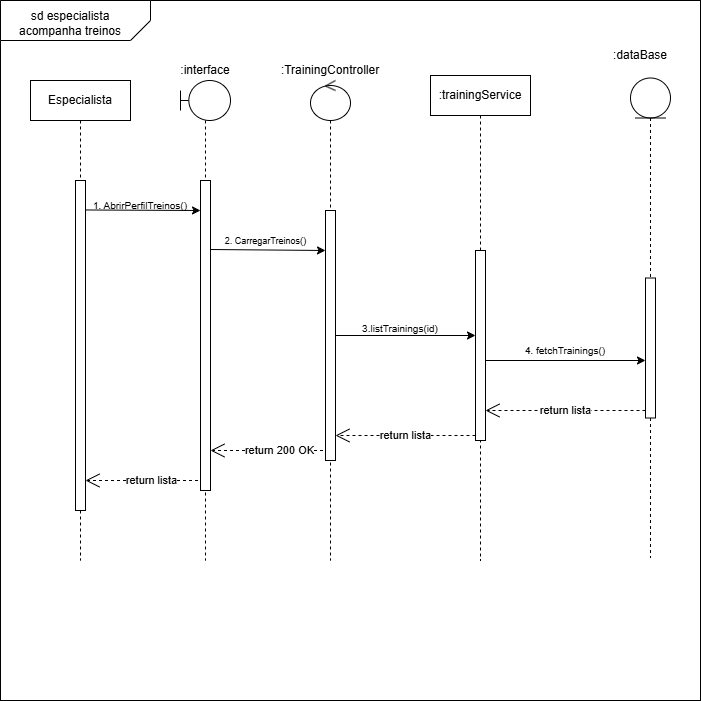

The diagram above was exported from draw.io. Its source (the exported page's mxGraphModel, read from the mxfile embedded in the PNG):
<mxGraphModel dx="3546" dy="1252" grid="1" gridSize="10" guides="1" tooltips="1" connect="1" arrows="1" fold="1" page="1" pageScale="1" pageWidth="1169" pageHeight="827" background="none" math="0" shadow="0">
  <root>
    <mxCell id="0" />
    <mxCell id="1" parent="0" />
    <mxCell id="2" value="" style="whiteSpace=wrap;html=1;aspect=fixed;movable=1;resizable=1;rotatable=1;deletable=1;editable=1;locked=0;connectable=1;" vertex="1" parent="1">
      <mxGeometry x="190" y="1690" width="700" height="700" as="geometry" />
    </mxCell>
    <mxCell id="3" value="" style="shape=card;whiteSpace=wrap;html=1;rotation=-180;size=20;movable=1;resizable=1;rotatable=1;deletable=1;editable=1;locked=0;connectable=1;" vertex="1" parent="1">
      <mxGeometry x="190" y="1690" width="150" height="40" as="geometry" />
    </mxCell>
    <mxCell id="4" value="sd especialista acompanha treinos" style="text;html=1;align=center;verticalAlign=middle;whiteSpace=wrap;rounded=0;movable=1;resizable=1;rotatable=1;deletable=1;editable=1;locked=0;connectable=1;" vertex="1" parent="1">
      <mxGeometry x="200" y="1700" width="120" height="25" as="geometry" />
    </mxCell>
    <mxCell id="5" value="" style="shape=umlLifeline;perimeter=lifelinePerimeter;whiteSpace=wrap;html=1;container=1;dropTarget=0;collapsible=0;recursiveResize=0;outlineConnect=0;portConstraint=eastwest;newEdgeStyle={&quot;curved&quot;:0,&quot;rounded&quot;:0};participant=umlBoundary;size=40;movable=1;resizable=1;rotatable=1;deletable=1;editable=1;locked=0;connectable=1;" vertex="1" parent="1">
      <mxGeometry x="370" y="1770" width="50" height="480" as="geometry" />
    </mxCell>
    <mxCell id="6" value="" style="html=1;points=[[0,0,0,0,5],[0,1,0,0,-5],[1,0,0,0,5],[1,1,0,0,-5]];perimeter=orthogonalPerimeter;outlineConnect=0;targetShapes=umlLifeline;portConstraint=eastwest;newEdgeStyle={&quot;curved&quot;:0,&quot;rounded&quot;:0};movable=1;resizable=1;rotatable=1;deletable=1;editable=1;locked=0;connectable=1;" vertex="1" parent="5">
      <mxGeometry x="20" y="100" width="10" height="310" as="geometry" />
    </mxCell>
    <mxCell id="7" value="" style="shape=umlLifeline;perimeter=lifelinePerimeter;whiteSpace=wrap;html=1;container=1;dropTarget=0;collapsible=0;recursiveResize=0;outlineConnect=0;portConstraint=eastwest;newEdgeStyle={&quot;curved&quot;:0,&quot;rounded&quot;:0};participant=umlControl;movable=1;resizable=1;rotatable=1;deletable=1;editable=1;locked=0;connectable=1;" vertex="1" parent="1">
      <mxGeometry x="500" y="1770" width="40" height="480" as="geometry" />
    </mxCell>
    <mxCell id="8" value="" style="html=1;points=[[0,0,0,0,5],[0,1,0,0,-5],[1,0,0,0,5],[1,1,0,0,-5]];perimeter=orthogonalPerimeter;outlineConnect=0;targetShapes=umlLifeline;portConstraint=eastwest;newEdgeStyle={&quot;curved&quot;:0,&quot;rounded&quot;:0};movable=1;resizable=1;rotatable=1;deletable=1;editable=1;locked=0;connectable=1;" vertex="1" parent="7">
      <mxGeometry x="15" y="130" width="10" height="250" as="geometry" />
    </mxCell>
    <mxCell id="9" value="1. AbrirPerfilTreinos()" style="text;html=1;align=center;verticalAlign=middle;whiteSpace=wrap;rounded=0;fontSize=10;movable=1;resizable=1;rotatable=1;deletable=1;editable=1;locked=0;connectable=1;" vertex="1" parent="1">
      <mxGeometry x="280" y="1880" width="100" height="30" as="geometry" />
    </mxCell>
    <mxCell id="10" value="" style="endArrow=classic;html=1;rounded=0;exitX=1.038;exitY=0.067;exitDx=0;exitDy=0;exitPerimeter=0;movable=1;resizable=1;rotatable=1;deletable=1;editable=1;locked=0;connectable=1;" edge="1" parent="1">
      <mxGeometry width="50" height="50" relative="1" as="geometry">
        <mxPoint x="275.3799999999999" y="1899.48" as="sourcePoint" />
        <mxPoint x="390" y="1900" as="targetPoint" />
      </mxGeometry>
    </mxCell>
    <mxCell id="11" value="" style="shape=umlLifeline;perimeter=lifelinePerimeter;whiteSpace=wrap;html=1;container=1;dropTarget=0;collapsible=0;recursiveResize=0;outlineConnect=0;portConstraint=eastwest;newEdgeStyle={&quot;curved&quot;:0,&quot;rounded&quot;:0};participant=umlEntity;movable=1;resizable=1;rotatable=1;deletable=1;editable=1;locked=0;connectable=1;" vertex="1" parent="1">
      <mxGeometry x="820" y="1767.5" width="40" height="480" as="geometry" />
    </mxCell>
    <mxCell id="12" value="" style="html=1;points=[[0,0,0,0,5],[0,1,0,0,-5],[1,0,0,0,5],[1,1,0,0,-5]];perimeter=orthogonalPerimeter;outlineConnect=0;targetShapes=umlLifeline;portConstraint=eastwest;newEdgeStyle={&quot;curved&quot;:0,&quot;rounded&quot;:0};movable=1;resizable=1;rotatable=1;deletable=1;editable=1;locked=0;connectable=1;" vertex="1" parent="11">
      <mxGeometry x="15" y="200" width="10" height="140" as="geometry" />
    </mxCell>
    <mxCell id="13" value=":interfa&lt;span style=&quot;background-color: transparent; color: light-dark(rgb(0, 0, 0), rgb(255, 255, 255));&quot;&gt;ce&lt;/span&gt;" style="text;html=1;align=center;verticalAlign=middle;whiteSpace=wrap;rounded=0;movable=1;resizable=1;rotatable=1;deletable=1;editable=1;locked=0;connectable=1;" vertex="1" parent="1">
      <mxGeometry x="365" y="1745" width="60" height="30" as="geometry" />
    </mxCell>
    <mxCell id="14" value=":trainingService" style="shape=umlLifeline;perimeter=lifelinePerimeter;whiteSpace=wrap;html=1;container=1;dropTarget=0;collapsible=0;recursiveResize=0;outlineConnect=0;portConstraint=eastwest;newEdgeStyle={&quot;curved&quot;:0,&quot;rounded&quot;:0};movable=1;resizable=1;rotatable=1;deletable=1;editable=1;locked=0;connectable=1;" vertex="1" parent="1">
      <mxGeometry x="620" y="1765" width="100" height="485" as="geometry" />
    </mxCell>
    <mxCell id="15" value="&lt;font style=&quot;font-size: 9px;&quot;&gt;2.&amp;nbsp;CarregarTreinos(&lt;/font&gt;&lt;span style=&quot;background-color: transparent; color: light-dark(rgb(0, 0, 0), rgb(255, 255, 255));&quot;&gt;)&lt;/span&gt;" style="text;html=1;align=center;verticalAlign=middle;whiteSpace=wrap;rounded=0;fontSize=10;movable=1;resizable=1;rotatable=1;deletable=1;editable=1;locked=0;connectable=1;" vertex="1" parent="1">
      <mxGeometry x="392.5" y="1910" width="125" height="40" as="geometry" />
    </mxCell>
    <mxCell id="16" value=":TrainingController" style="text;html=1;align=center;verticalAlign=middle;whiteSpace=wrap;rounded=0;movable=1;resizable=1;rotatable=1;deletable=1;editable=1;locked=0;connectable=1;" vertex="1" parent="1">
      <mxGeometry x="490" y="1745" width="60" height="30" as="geometry" />
    </mxCell>
    <mxCell id="17" value=":dataBase" style="text;html=1;align=center;verticalAlign=middle;whiteSpace=wrap;rounded=0;movable=1;resizable=1;rotatable=1;deletable=1;editable=1;locked=0;connectable=1;" vertex="1" parent="1">
      <mxGeometry x="800" y="1730" width="60" height="30" as="geometry" />
    </mxCell>
    <mxCell id="18" value="" style="endArrow=classic;html=1;rounded=0;exitX=1.038;exitY=0.067;exitDx=0;exitDy=0;exitPerimeter=0;movable=1;resizable=1;rotatable=1;deletable=1;editable=1;locked=0;connectable=1;" edge="1" parent="1">
      <mxGeometry width="50" height="50" relative="1" as="geometry">
        <mxPoint x="400" y="1939" as="sourcePoint" />
        <mxPoint x="515" y="1940" as="targetPoint" />
      </mxGeometry>
    </mxCell>
    <mxCell id="19" value="3.listTrainings(id)" style="text;html=1;align=center;verticalAlign=middle;whiteSpace=wrap;rounded=0;fontSize=10;movable=1;resizable=1;rotatable=1;deletable=1;editable=1;locked=0;connectable=1;" vertex="1" parent="1">
      <mxGeometry x="535" y="2002.5" width="110" height="30" as="geometry" />
    </mxCell>
    <mxCell id="20" value="Especialista" style="shape=umlLifeline;perimeter=lifelinePerimeter;whiteSpace=wrap;html=1;container=1;dropTarget=0;collapsible=0;recursiveResize=0;outlineConnect=0;portConstraint=eastwest;newEdgeStyle={&quot;curved&quot;:0,&quot;rounded&quot;:0};movable=1;resizable=1;rotatable=1;deletable=1;editable=1;locked=0;connectable=1;" vertex="1" parent="1">
      <mxGeometry x="220" y="1770" width="100" height="480" as="geometry" />
    </mxCell>
    <mxCell id="21" value="" style="html=1;points=[[0,0,0,0,5],[0,1,0,0,-5],[1,0,0,0,5],[1,1,0,0,-5]];perimeter=orthogonalPerimeter;outlineConnect=0;targetShapes=umlLifeline;portConstraint=eastwest;newEdgeStyle={&quot;curved&quot;:0,&quot;rounded&quot;:0};movable=1;resizable=1;rotatable=1;deletable=1;editable=1;locked=0;connectable=1;" vertex="1" parent="1">
      <mxGeometry x="265" y="1870" width="10" height="330" as="geometry" />
    </mxCell>
    <mxCell id="22" value="" style="html=1;points=[[0,0,0,0,5],[0,1,0,0,-5],[1,0,0,0,5],[1,1,0,0,-5]];perimeter=orthogonalPerimeter;outlineConnect=0;targetShapes=umlLifeline;portConstraint=eastwest;newEdgeStyle={&quot;curved&quot;:0,&quot;rounded&quot;:0};movable=1;resizable=1;rotatable=1;deletable=1;editable=1;locked=0;connectable=1;" vertex="1" parent="1">
      <mxGeometry x="665" y="1940" width="10" height="190" as="geometry" />
    </mxCell>
    <mxCell id="23" value="return lista" style="endArrow=open;endSize=12;dashed=1;html=1;rounded=0;movable=1;resizable=1;rotatable=1;deletable=1;editable=1;locked=0;connectable=1;" edge="1" source="12" parent="1">
      <mxGeometry width="160" relative="1" as="geometry">
        <mxPoint x="760" y="2100" as="sourcePoint" />
        <mxPoint x="675" y="2100" as="targetPoint" />
        <mxPoint as="offset" />
      </mxGeometry>
    </mxCell>
    <mxCell id="24" value="return lista" style="endArrow=open;endSize=12;dashed=1;html=1;rounded=0;exitX=0;exitY=1;exitDx=0;exitDy=-5;exitPerimeter=0;movable=1;resizable=1;rotatable=1;deletable=1;editable=1;locked=0;connectable=1;" edge="1" source="22" target="8" parent="1">
      <mxGeometry width="160" relative="1" as="geometry">
        <mxPoint x="625" y="2120" as="sourcePoint" />
        <mxPoint x="530" y="2120" as="targetPoint" />
        <mxPoint as="offset" />
      </mxGeometry>
    </mxCell>
    <mxCell id="25" value="return 200 OK" style="endArrow=open;endSize=12;dashed=1;html=1;rounded=0;movable=1;resizable=1;rotatable=1;deletable=1;editable=1;locked=0;connectable=1;" edge="1" target="6" parent="1">
      <mxGeometry x="-0.2444" width="160" relative="1" as="geometry">
        <mxPoint x="512.5" y="2140" as="sourcePoint" />
        <mxPoint x="402.5" y="2140" as="targetPoint" />
        <mxPoint as="offset" />
      </mxGeometry>
    </mxCell>
    <mxCell id="26" value="return lista" style="endArrow=open;endSize=12;dashed=1;html=1;rounded=0;movable=1;resizable=1;rotatable=1;deletable=1;editable=1;locked=0;connectable=1;" edge="1" parent="1">
      <mxGeometry x="-0.1556" width="160" relative="1" as="geometry">
        <mxPoint x="387.5" y="2170" as="sourcePoint" />
        <mxPoint x="275" y="2170" as="targetPoint" />
        <mxPoint as="offset" />
      </mxGeometry>
    </mxCell>
    <mxCell id="27" value="" style="endArrow=classic;html=1;rounded=0;movable=1;resizable=1;rotatable=1;deletable=1;editable=1;locked=0;connectable=1;" edge="1" source="8" target="22" parent="1">
      <mxGeometry width="50" height="50" relative="1" as="geometry">
        <mxPoint x="572.5" y="1989.5" as="sourcePoint" />
        <mxPoint x="620" y="1990" as="targetPoint" />
      </mxGeometry>
    </mxCell>
    <mxCell id="28" value="" style="endArrow=classic;html=1;rounded=0;movable=1;resizable=1;rotatable=1;deletable=1;editable=1;locked=0;connectable=1;" edge="1" target="12" parent="1">
      <mxGeometry width="50" height="50" relative="1" as="geometry">
        <mxPoint x="675" y="2050" as="sourcePoint" />
        <mxPoint x="775" y="2050" as="targetPoint" />
      </mxGeometry>
    </mxCell>
    <mxCell id="29" value="4.&amp;nbsp;fetchTrainings()" style="text;html=1;align=center;verticalAlign=middle;whiteSpace=wrap;rounded=0;fontSize=10;movable=1;resizable=1;rotatable=1;deletable=1;editable=1;locked=0;connectable=1;" vertex="1" parent="1">
      <mxGeometry x="700" y="2025" width="110" height="30" as="geometry" />
    </mxCell>
  </root>
</mxGraphModel>